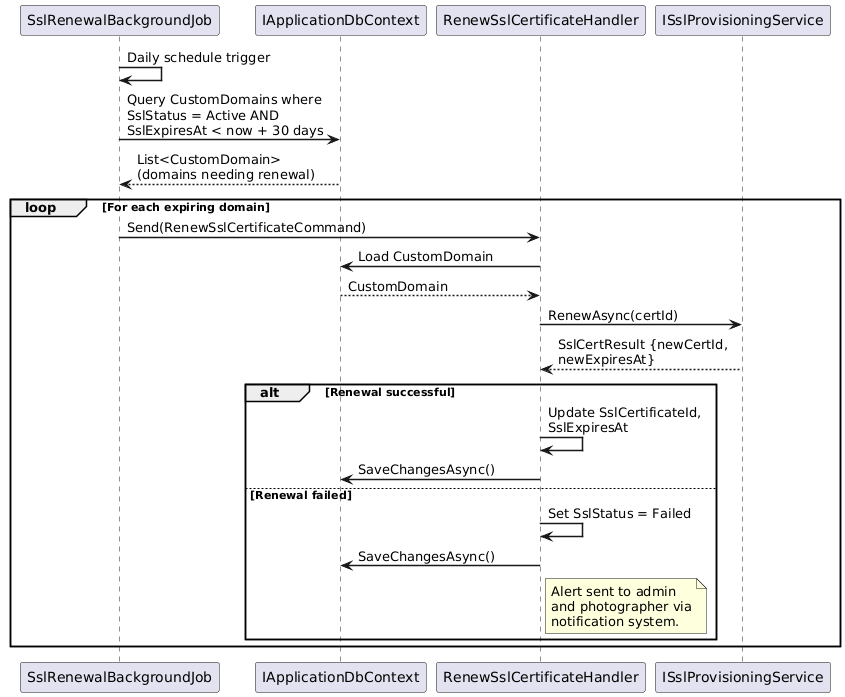

The diagram above was rendered by PlantUML. Its source (embedded in the PNG):
@startuml
skinparam sequenceArrowThickness 1.5
skinparam maxMessageSize 200

participant "SslRenewalBackgroundJob" as Job
participant "IApplicationDbContext" as DB
participant "RenewSslCertificateHandler" as Handler
participant "ISslProvisioningService" as SSL

Job -> Job : Daily schedule trigger

Job -> DB : Query CustomDomains where\nSslStatus = Active AND\nSslExpiresAt < now + 30 days
DB --> Job : List<CustomDomain>\n(domains needing renewal)

loop For each expiring domain
  Job -> Handler : Send(RenewSslCertificateCommand)

  Handler -> DB : Load CustomDomain
  DB --> Handler : CustomDomain

  Handler -> SSL : RenewAsync(certId)
  SSL --> Handler : SslCertResult {newCertId, newExpiresAt}

  alt Renewal successful
    Handler -> Handler : Update SslCertificateId, SslExpiresAt
    Handler -> DB : SaveChangesAsync()
  else Renewal failed
    Handler -> Handler : Set SslStatus = Failed
    Handler -> DB : SaveChangesAsync()
    note right of Handler
      Alert sent to admin
      and photographer via
      notification system.
    end note
  end
end

@enduml